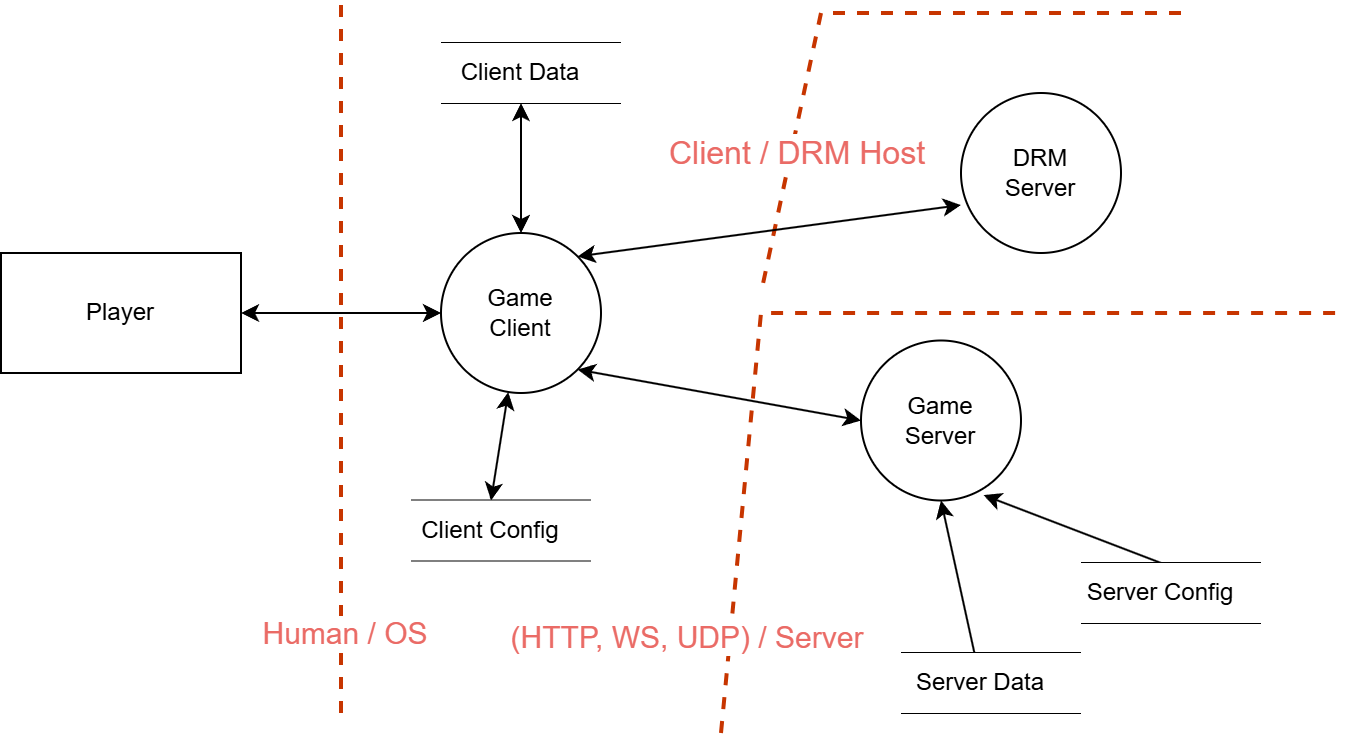

The diagram above was exported from draw.io. Its source (the exported page's mxGraphModel, read from the mxfile embedded in the PNG):
<mxGraphModel dx="1161" dy="789" grid="1" gridSize="10" guides="1" tooltips="1" connect="1" arrows="1" fold="1" page="1" pageScale="1" pageWidth="850" pageHeight="1100" math="0" shadow="0">
  <root>
    <mxCell id="0" />
    <mxCell id="1" parent="0" />
    <mxCell id="2" value="" style="endArrow=none;dashed=1;html=1;strokeWidth=2;rounded=0;fillColor=#fa6800;strokeColor=#C73500;" edge="1" parent="1">
      <mxGeometry width="50" height="50" relative="1" as="geometry">
        <mxPoint x="670" y="140" as="sourcePoint" />
        <mxPoint x="460" y="280" as="targetPoint" />
        <Array as="points">
          <mxPoint x="490" y="140" />
        </Array>
      </mxGeometry>
    </mxCell>
    <mxCell id="3" value="&lt;font color=&quot;#ea6b66&quot; style=&quot;font-size: 16px;&quot;&gt;Client / DRM Host&lt;/font&gt;" style="edgeLabel;html=1;align=center;verticalAlign=middle;resizable=0;points=[];" vertex="1" connectable="0" parent="2">
      <mxGeometry x="0.4733" relative="1" as="geometry">
        <mxPoint y="13" as="offset" />
      </mxGeometry>
    </mxCell>
    <mxCell id="4" value="" style="endArrow=none;dashed=1;html=1;strokeWidth=2;rounded=0;fillColor=#fa6800;strokeColor=#C73500;" edge="1" parent="1">
      <mxGeometry width="50" height="50" relative="1" as="geometry">
        <mxPoint x="250" y="490" as="sourcePoint" />
        <mxPoint x="250" y="135" as="targetPoint" />
      </mxGeometry>
    </mxCell>
    <mxCell id="5" value="&lt;font style=&quot;font-size: 15px;&quot; color=&quot;#ea6b66&quot;&gt;Human / OS&lt;/font&gt;" style="edgeLabel;html=1;align=center;verticalAlign=middle;resizable=0;points=[];" vertex="1" connectable="0" parent="4">
      <mxGeometry x="-0.8112" y="-1" relative="1" as="geometry">
        <mxPoint y="-7" as="offset" />
      </mxGeometry>
    </mxCell>
    <mxCell id="6" value="" style="endArrow=none;dashed=1;html=1;strokeWidth=2;rounded=0;fillColor=#fa6800;strokeColor=#C73500;" edge="1" parent="1">
      <mxGeometry width="50" height="50" relative="1" as="geometry">
        <mxPoint x="440" y="500" as="sourcePoint" />
        <mxPoint x="750" y="290" as="targetPoint" />
        <Array as="points">
          <mxPoint x="460" y="290" />
        </Array>
      </mxGeometry>
    </mxCell>
    <mxCell id="7" value="&lt;font style=&quot;font-size: 15px;&quot; color=&quot;#ea6b66&quot;&gt;(HTTP, WS, UDP) / Server&lt;/font&gt;" style="edgeLabel;html=1;align=center;verticalAlign=middle;resizable=0;points=[];" vertex="1" connectable="0" parent="6">
      <mxGeometry x="-0.8846" y="-1" relative="1" as="geometry">
        <mxPoint x="-21" y="-20" as="offset" />
      </mxGeometry>
    </mxCell>
    <mxCell id="8" style="rounded=0;orthogonalLoop=1;jettySize=auto;html=1;entryX=0;entryY=0.5;entryDx=0;entryDy=0;startArrow=classic;startFill=1;exitX=1;exitY=1;exitDx=0;exitDy=0;" edge="1" source="11" target="15" parent="1">
      <mxGeometry relative="1" as="geometry" />
    </mxCell>
    <mxCell id="9" style="rounded=0;orthogonalLoop=1;jettySize=auto;html=1;entryX=0.5;entryY=1;entryDx=0;entryDy=0;startArrow=classic;startFill=1;" edge="1" source="11" target="24" parent="1">
      <mxGeometry relative="1" as="geometry" />
    </mxCell>
    <mxCell id="10" style="rounded=0;orthogonalLoop=1;jettySize=auto;html=1;entryX=0.5;entryY=0;entryDx=0;entryDy=0;startArrow=classic;startFill=1;" edge="1" source="11" target="21" parent="1">
      <mxGeometry relative="1" as="geometry" />
    </mxCell>
    <mxCell id="11" value="Game&lt;div&gt;Client&lt;/div&gt;" style="ellipse;whiteSpace=wrap;html=1;aspect=fixed;" vertex="1" parent="1">
      <mxGeometry x="300" y="250" width="80" height="80" as="geometry" />
    </mxCell>
    <mxCell id="12" style="rounded=0;orthogonalLoop=1;jettySize=auto;html=1;entryX=0;entryY=0.5;entryDx=0;entryDy=0;startArrow=classic;startFill=1;" edge="1" source="13" target="11" parent="1">
      <mxGeometry relative="1" as="geometry" />
    </mxCell>
    <mxCell id="13" value="Player" style="rounded=0;whiteSpace=wrap;html=1;" vertex="1" parent="1">
      <mxGeometry x="80" y="260" width="120" height="60" as="geometry" />
    </mxCell>
    <mxCell id="14" style="rounded=0;orthogonalLoop=1;jettySize=auto;html=1;exitX=0.766;exitY=0.966;exitDx=0;exitDy=0;entryX=0.5;entryY=0;entryDx=0;entryDy=0;exitPerimeter=0;startArrow=classic;startFill=1;endArrow=none;endFill=0;" edge="1" source="15" target="30" parent="1">
      <mxGeometry relative="1" as="geometry">
        <mxPoint x="590" y="450" as="targetPoint" />
      </mxGeometry>
    </mxCell>
    <mxCell id="15" value="Game&lt;div&gt;Server&lt;/div&gt;" style="ellipse;whiteSpace=wrap;html=1;aspect=fixed;" vertex="1" parent="1">
      <mxGeometry x="510" y="303.75" width="80" height="80" as="geometry" />
    </mxCell>
    <mxCell id="16" value="DRM&lt;div&gt;Server&lt;/div&gt;" style="ellipse;whiteSpace=wrap;html=1;aspect=fixed;" vertex="1" parent="1">
      <mxGeometry x="560" y="180" width="80" height="80" as="geometry" />
    </mxCell>
    <mxCell id="17" style="rounded=0;orthogonalLoop=1;jettySize=auto;html=1;exitX=1;exitY=0;exitDx=0;exitDy=0;entryX=0;entryY=0.7;entryDx=0;entryDy=0;startArrow=classic;startFill=1;entryPerimeter=0;" edge="1" source="11" target="16" parent="1">
      <mxGeometry relative="1" as="geometry">
        <mxPoint x="589.04" y="224" as="sourcePoint" />
      </mxGeometry>
    </mxCell>
    <mxCell id="18" style="rounded=0;orthogonalLoop=1;jettySize=auto;html=1;entryX=0.5;entryY=1;entryDx=0;entryDy=0;" edge="1" source="27" target="15" parent="1">
      <mxGeometry relative="1" as="geometry" />
    </mxCell>
    <mxCell id="19" value="" style="endArrow=none;html=1;rounded=0;entryX=1;entryY=0;entryDx=0;entryDy=0;" edge="1" target="21" parent="1">
      <mxGeometry width="50" height="50" relative="1" as="geometry">
        <mxPoint x="285" y="383.75" as="sourcePoint" />
        <mxPoint x="385" y="383.75" as="targetPoint" />
      </mxGeometry>
    </mxCell>
    <mxCell id="20" value="" style="endArrow=none;html=1;rounded=0;entryX=1;entryY=1;entryDx=0;entryDy=0;" edge="1" target="21" parent="1">
      <mxGeometry width="50" height="50" relative="1" as="geometry">
        <mxPoint x="285" y="413.75" as="sourcePoint" />
        <mxPoint x="385" y="413.75" as="targetPoint" />
      </mxGeometry>
    </mxCell>
    <mxCell id="21" value="Client Config" style="text;html=1;align=center;verticalAlign=middle;whiteSpace=wrap;rounded=0;fillColor=default;" vertex="1" parent="1">
      <mxGeometry x="275" y="383.75" width="100" height="30" as="geometry" />
    </mxCell>
    <mxCell id="22" value="" style="endArrow=none;html=1;rounded=0;entryX=1;entryY=0;entryDx=0;entryDy=0;" edge="1" target="24" parent="1">
      <mxGeometry width="50" height="50" relative="1" as="geometry">
        <mxPoint x="300" y="155" as="sourcePoint" />
        <mxPoint x="400" y="155" as="targetPoint" />
      </mxGeometry>
    </mxCell>
    <mxCell id="23" value="" style="endArrow=none;html=1;rounded=0;entryX=1;entryY=1;entryDx=0;entryDy=0;" edge="1" target="24" parent="1">
      <mxGeometry width="50" height="50" relative="1" as="geometry">
        <mxPoint x="300" y="185" as="sourcePoint" />
        <mxPoint x="400" y="185" as="targetPoint" />
      </mxGeometry>
    </mxCell>
    <mxCell id="24" value="Client Data" style="text;html=1;align=center;verticalAlign=middle;whiteSpace=wrap;rounded=0;fillColor=default;" vertex="1" parent="1">
      <mxGeometry x="290" y="155" width="100" height="30" as="geometry" />
    </mxCell>
    <mxCell id="25" value="" style="endArrow=none;html=1;rounded=0;entryX=1;entryY=0;entryDx=0;entryDy=0;" edge="1" target="27" parent="1">
      <mxGeometry width="50" height="50" relative="1" as="geometry">
        <mxPoint x="530" y="460" as="sourcePoint" />
        <mxPoint x="630" y="460" as="targetPoint" />
      </mxGeometry>
    </mxCell>
    <mxCell id="26" value="" style="endArrow=none;html=1;rounded=0;entryX=1;entryY=1;entryDx=0;entryDy=0;" edge="1" target="27" parent="1">
      <mxGeometry width="50" height="50" relative="1" as="geometry">
        <mxPoint x="530" y="490" as="sourcePoint" />
        <mxPoint x="630" y="490" as="targetPoint" />
      </mxGeometry>
    </mxCell>
    <mxCell id="27" value="Server Data" style="text;html=1;align=center;verticalAlign=middle;whiteSpace=wrap;rounded=0;fillColor=default;" vertex="1" parent="1">
      <mxGeometry x="520" y="460" width="100" height="30" as="geometry" />
    </mxCell>
    <mxCell id="28" value="" style="endArrow=none;html=1;rounded=0;entryX=1;entryY=0;entryDx=0;entryDy=0;" edge="1" target="30" parent="1">
      <mxGeometry width="50" height="50" relative="1" as="geometry">
        <mxPoint x="620" y="415" as="sourcePoint" />
        <mxPoint x="720" y="415" as="targetPoint" />
      </mxGeometry>
    </mxCell>
    <mxCell id="29" value="" style="endArrow=none;html=1;rounded=0;entryX=1;entryY=1;entryDx=0;entryDy=0;" edge="1" target="30" parent="1">
      <mxGeometry width="50" height="50" relative="1" as="geometry">
        <mxPoint x="620" y="445" as="sourcePoint" />
        <mxPoint x="720" y="445" as="targetPoint" />
      </mxGeometry>
    </mxCell>
    <mxCell id="30" value="Server Config" style="text;html=1;align=center;verticalAlign=middle;whiteSpace=wrap;rounded=0;fillColor=default;" vertex="1" parent="1">
      <mxGeometry x="610" y="415" width="100" height="30" as="geometry" />
    </mxCell>
  </root>
</mxGraphModel>